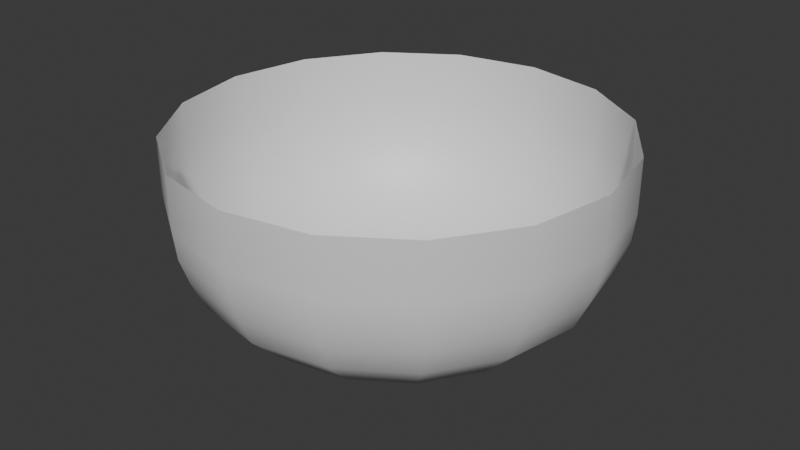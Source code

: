 # Source: Pipe_end.blend  (saved by Blender 4.1.24; exported with 4.5.12 LTS)
import bpy
from mathutils import Matrix  # noqa: F401  (used for matrix-valued properties, if any)

bpy.ops.wm.read_factory_settings(use_empty=True)
scene = bpy.context.scene
scene.name = 'Scene'

# ---- collections
col_collection = bpy.data.collections.new('Collection'); scene.collection.children.link(col_collection)

# ---- materials (node trees are filled in below, after node groups)
mat_pipe = bpy.data.materials.new('Pipe')
mat_pipe.use_transparent_shadow = False

# ---- material node trees
mat_pipe.use_nodes = True; mat_pipe.node_tree.nodes.clear()
_N = mat_pipe.node_tree.nodes; _L = mat_pipe.node_tree.links
n0 = _N.new('ShaderNodeBsdfPrincipled'); n0.name = 'Principled BSDF'; n0.location = (10, 300)
n1 = _N.new('ShaderNodeOutputMaterial'); n1.name = 'Material Output'; n1.location = (300, 300)
_L.new(n0.outputs[0], n1.inputs[0])
n1.is_active_output = True

# ---- world
world_world = bpy.data.worlds.new('World'); scene.world = world_world
world_world.use_nodes = True; world_world.node_tree.nodes.clear()
_N = world_world.node_tree.nodes; _L = world_world.node_tree.links
n0 = _N.new('ShaderNodeOutputWorld'); n0.name = 'World Output'; n0.location = (300, 300)
n1 = _N.new('ShaderNodeBackground'); n1.name = 'Background'; n1.location = (10, 300)
n1.inputs[0].default_value = (0.05088, 0.05088, 0.05088, 1.0)
_L.new(n1.outputs[0], n0.inputs[0])
n0.is_active_output = True
world_world.color = (0.05088, 0.05088, 0.05088)
world_world.use_sun_shadow = False
world_world.sun_shadow_jitter_overblur = 0.0

# ---- meshes
me_cylinder = bpy.data.meshes.new('Cylinder')
me_cylinder.from_pydata([(-0.6077, 1.467, -0.9173), (2.499e-08, 1.588, -0.9173), (-0.725, 1.75, -0.4803), (1.49e-08, 2.0, 1.498e-08), (-1.34, 1.34, -0.4803), (0.7654, 1.848, 0.0), (-1.75, 0.725, -0.4803), (1.414, 1.414, 0.0), (-1.895, 1.819e-08, -0.4803), (1.848, 0.7654, -1.498e-08), (-1.75, -0.725, -0.4803), (2.0, 1.118e-08, 0.0), (-1.34, -1.34, -0.4803), (1.848, -0.7654, 0.0), (-0.725, -1.75, -0.4803), (1.414, -1.414, -1.498e-08), (3.269e-08, -1.895, -0.4803), (0.7654, -1.848, 0.0), (0.725, -1.75, -0.4803), (1.49e-08, -2.0, 1.498e-08), (1.34, -1.34, -0.4803), (-0.7654, -1.848, 0.0), (1.75, -0.725, -0.4803), (-1.414, -1.414, 0.0), (1.895, 1.819e-08, -0.4803), (-1.848, -0.7654, 0.0), (1.75, 0.725, -0.4803), (-2.0, 1.118e-08, -1.498e-08), (1.34, 1.34, -0.4803), (-1.848, 0.7654, 0.0), (3.269e-08, 1.895, -0.4803), (-1.414, 1.414, 0.0), (0.725, 1.75, -0.4803), (-0.7654, 1.848, 1.498e-08), (-1.123, 1.123, -0.9173), (-1.467, 0.6077, -0.9173), (-1.588, 1.117e-08, -0.9173), (-1.467, -0.6077, -0.9173), (-1.123, -1.123, -0.9173), (-0.6077, -1.467, -0.9173), (2.499e-08, -1.588, -0.9173), (0.6077, -1.467, -0.9173), (1.123, -1.123, -0.9173), (1.467, -0.6077, -0.9173), (1.588, 1.117e-08, -0.9173), (1.467, 0.6077, -0.9173), (1.123, 1.123, -0.9173), (0.6077, 1.467, -0.9173), (0.3097, 0.7477, -1.254), (2.187e-08, 0.8093, -1.254), (0.5723, 0.5723, -1.254), (0.7477, 0.3097, -1.254), (0.8093, 2.04e-09, -1.254), (0.7477, -0.3097, -1.254), (0.5723, -0.5723, -1.254), (0.3097, -0.7477, -1.254), (2.187e-08, -0.8093, -1.254), (-0.3097, -0.7477, -1.254), (-0.5723, -0.5723, -1.254), (-0.7477, -0.3097, -1.254), (-0.8093, 2.04e-09, -1.254), (-0.7477, 0.3097, -1.254), (-0.5723, 0.5723, -1.254), (-0.3097, 0.7477, -1.254), (0.1104, 0.2664, -1.305), (1.798e-09, 0.2884, -1.305), (0.2039, 0.2039, -1.305), (0.2664, 0.1104, -1.305), (0.2884, 3.125e-09, -1.305), (0.2664, -0.1104, -1.305), (0.2039, -0.2039, -1.305), (0.1104, -0.2664, -1.305), (1.798e-09, -0.2884, -1.305), (-0.1104, -0.2664, -1.305), (-0.2039, -0.2039, -1.305), (-0.2664, -0.1104, -1.305), (-0.2884, 3.125e-09, -1.305), (-0.2664, 0.1104, -1.305), (-0.2039, 0.2039, -1.305), (-0.1104, 0.2664, -1.305), (1.49e-08, 2.0, 0.5013), (0.7654, 1.848, 0.5013), (1.414, 1.414, 0.5013), (1.848, 0.7654, 0.5013), (2.0, 1.118e-08, 0.5013), (1.848, -0.7654, 0.5013), (1.414, -1.414, 0.5013), (0.7654, -1.848, 0.5013), (1.49e-08, -2.0, 0.5013), (-0.7654, -1.848, 0.5013), (-1.414, -1.414, 0.5013), (-1.848, -0.7654, 0.5013), (-2.0, 1.118e-08, 0.5013), (-1.848, 0.7654, 0.5013), (-1.414, 1.414, 0.5013), (-0.7654, 1.848, 0.5013), (-0.8718, -0.8718, -1.165), (-1.139, -0.4718, -1.165), (-1.139, 0.4718, -1.165), (-0.8718, 0.8718, -1.165), (1.139, 0.4718, -1.165), (1.233, 6.321e-09, -1.165), (0.8718, -0.8718, -1.165), (0.4718, -1.139, -1.165), (-0.4718, -1.139, -1.165), (-1.233, 6.495e-09, -1.165), (-0.4718, 1.139, -1.165), (2.406e-08, 1.233, -1.165), (0.8718, 0.8718, -1.165), (1.139, -0.4718, -1.165), (0.4718, 1.139, -1.165), (2.397e-08, -1.233, -1.165), (2.931e-08, 1.782, -0.7275), (0.682, 1.646, -0.7275), (0.682, -1.646, -0.7275), (-1.646, 0.682, -0.7275), (1.782, 1.408e-08, -0.7275), (-1.26, -1.26, -0.7275), (1.26, -1.26, -0.7275), (1.646, -0.682, -0.7275), (-1.782, 1.508e-08, -0.7275), (-1.646, -0.682, -0.7275), (1.646, 0.682, -0.7275), (1.26, 1.26, -0.7275), (-0.682, -1.646, -0.7275), (3.083e-08, -1.782, -0.7275), (-0.682, 1.646, -0.7275), (-1.26, 1.26, -0.7275), (2.414e-08, 1.973, -0.2457), (0.7549, 1.823, -0.2457), (-0.7549, 1.823, -0.2457), (-1.395, 1.395, -0.2457), (-1.823, -0.7549, -0.2457), (2.476e-08, -1.973, -0.2457), (1.823, -0.7549, -0.2457), (1.395, 1.395, -0.2457), (-1.823, 0.7549, -0.2457), (-1.973, 1.518e-08, -0.2457), (-1.395, -1.395, -0.2457), (-0.7549, -1.823, -0.2457), (0.7549, -1.823, -0.2457), (1.395, -1.395, -0.2457), (1.973, 1.507e-08, -0.2457), (1.823, 0.7549, -0.2457), (-1.319, -0.5462, -1.065), (-1.009, 1.009, -1.065), (1.427, 5.632e-09, -1.065), (0.5462, -1.319, -1.065), (2.268e-08, 1.427, -1.065), (0.5462, 1.319, -1.065), (-1.009, -1.009, -1.065), (-1.319, 0.5462, -1.065), (1.319, 0.5462, -1.065), (1.009, -1.009, -1.065), (-0.5462, -1.319, -1.065), (-1.427, 1.128e-08, -1.065), (-0.5462, 1.319, -1.065), (1.009, 1.009, -1.065), (1.319, -0.5462, -1.065), (3.108e-08, -1.427, -1.065), (-0.7245, -0.7245, -1.226), (-0.9467, 0.3921, -1.226), (0.9467, 0.3921, -1.226), (0.7245, -0.7245, -1.226), (-0.3921, -0.9467, -1.226), (-1.025, 5.509e-09, -1.226), (-0.3921, 0.9467, -1.226), (0.7245, 0.7245, -1.226), (0.9467, -0.3921, -1.226), (3.06e-08, -1.025, -1.226), (-0.9467, -0.3921, -1.226), (-0.7245, 0.7245, -1.226), (1.025, 1.905e-09, -1.226), (0.3921, -0.9467, -1.226), (1.935e-08, 1.025, -1.226), (0.3921, 0.9467, -1.226)], [], [(168, 172, 52, 53), (116, 122, 45, 44), (128, 130, 2, 30), (169, 173, 55, 56), (117, 124, 39, 38), (131, 136, 6, 4), (166, 171, 62, 63), (112, 126, 0, 1), (132, 138, 12, 10), (165, 170, 59, 60), (114, 118, 42, 41), (133, 140, 18, 16), (164, 169, 56, 57), (115, 120, 36, 35), (134, 142, 24, 22), (175, 174, 49, 48), (113, 112, 1, 47), (135, 129, 32, 28), (163, 168, 53, 54), (123, 113, 47, 46), (130, 131, 4, 2), (162, 167, 50, 51), (125, 114, 41, 40), (137, 132, 10, 8), (174, 166, 63, 49), (127, 115, 35, 34), (139, 133, 16, 14), (161, 165, 60, 61), (119, 116, 44, 43), (141, 134, 22, 20), (160, 164, 57, 58), (121, 117, 38, 37), (143, 135, 28, 26), (173, 163, 54, 55), (118, 119, 43, 42), (136, 137, 8, 6), (172, 162, 51, 52), (120, 121, 37, 36), (138, 139, 14, 12), (171, 161, 61, 62), (122, 123, 46, 45), (140, 141, 20, 18), (170, 160, 58, 59), (124, 125, 40, 39), (142, 143, 26, 24), (167, 175, 48, 50), (56, 55, 71, 72), (126, 127, 34, 0), (129, 128, 30, 32), (72, 71, 73), (48, 49, 65, 64), (49, 63, 79, 65), (57, 56, 72, 73), (50, 48, 64, 66), (58, 57, 73, 74), (51, 50, 66, 67), (59, 58, 74, 75), (52, 51, 67, 68), (60, 59, 75, 76), (53, 52, 68, 69), (61, 60, 76, 77), (54, 53, 69, 70), (62, 61, 77, 78), (55, 54, 70, 71), (63, 62, 78, 79), (71, 70, 74, 73), (70, 69, 75, 74), (69, 68, 76, 75), (68, 67, 77, 76), (67, 66, 78, 77), (66, 64, 79, 78), (65, 79, 64), (9, 11, 84, 83), (15, 17, 87, 86), (21, 23, 90, 89), (27, 29, 93, 92), (7, 9, 83, 82), (13, 15, 86, 85), (19, 21, 89, 88), (25, 27, 92, 91), (31, 33, 95, 94), (5, 7, 82, 81), (11, 13, 85, 84), (17, 19, 88, 87), (23, 25, 91, 90), (29, 31, 94, 93), (33, 3, 80, 95), (3, 5, 81, 80), (157, 149, 110, 108), (144, 150, 96, 97), (145, 151, 98, 99), (146, 152, 100, 101), (147, 153, 102, 103), (150, 154, 104, 96), (151, 155, 105, 98), (148, 156, 106, 107), (152, 157, 108, 100), (153, 158, 109, 102), (149, 148, 107, 110), (154, 159, 111, 104), (155, 144, 97, 105), (156, 145, 99, 106), (159, 147, 103, 111), (158, 146, 101, 109), (2, 4, 127, 126), (14, 16, 125, 124), (26, 28, 123, 122), (8, 10, 121, 120), (20, 22, 119, 118), (10, 12, 117, 121), (22, 24, 116, 119), (4, 6, 115, 127), (16, 18, 114, 125), (28, 32, 113, 123), (32, 30, 112, 113), (6, 8, 120, 115), (18, 20, 118, 114), (30, 2, 126, 112), (12, 14, 124, 117), (24, 26, 122, 116), (5, 3, 128, 129), (11, 9, 143, 142), (17, 15, 141, 140), (23, 21, 139, 138), (29, 27, 137, 136), (9, 7, 135, 143), (15, 13, 134, 141), (21, 19, 133, 139), (27, 25, 132, 137), (33, 31, 131, 130), (7, 5, 129, 135), (13, 11, 142, 134), (19, 17, 140, 133), (25, 23, 138, 132), (31, 29, 136, 131), (3, 33, 130, 128), (43, 44, 146, 158), (40, 41, 147, 159), (0, 34, 145, 156), (36, 37, 144, 155), (39, 40, 159, 154), (47, 1, 148, 149), (42, 43, 158, 153), (45, 46, 157, 152), (1, 0, 156, 148), (35, 36, 155, 151), (38, 39, 154, 150), (41, 42, 153, 147), (44, 45, 152, 146), (34, 35, 151, 145), (37, 38, 150, 144), (46, 47, 149, 157), (108, 110, 175, 167), (97, 96, 160, 170), (99, 98, 161, 171), (101, 100, 162, 172), (103, 102, 163, 173), (96, 104, 164, 160), (98, 105, 165, 161), (107, 106, 166, 174), (100, 108, 167, 162), (102, 109, 168, 163), (110, 107, 174, 175), (104, 111, 169, 164), (105, 97, 170, 165), (106, 99, 171, 166), (111, 103, 173, 169), (109, 101, 172, 168)])
me_cylinder.polygons.foreach_set('use_smooth', [True] * 168)
_uv = me_cylinder.uv_layers.new(name='UVMap')
_uv.uv.foreach_set('vector', [0.4717, 0.1582, 0.49, 0.25, 0.49, 0.25, 0.4717, 0.1582, 0.49, 0.25, 0.4717, 0.3418, 0.4717, 0.3418, 0.49, 0.25, 0.25, 0.49, 0.1582, 0.4717, 0.1582, 0.4717, 0.25, 0.49, 0.25, 0.01, 0.3418, 0.02827, 0.3418, 0.02827, 0.25, 0.01, 0.08029, 0.08029, 0.1582, 0.02827, 0.1582, 0.02827, 0.08029, 0.08029, 0.08029, 0.4197, 0.02827, 0.3418, 0.02827, 0.3418, 0.08029, 0.4197, 0.1582, 0.4717, 0.08029, 0.4197, 0.08029, 0.4197, 0.1582, 0.4717, 0.25, 0.49, 0.1582, 0.4717, 0.1582, 0.4717, 0.25, 0.49, 0.02827, 0.1582, 0.08029, 0.08029, 0.08029, 0.08029, 0.02827, 0.1582, 0.01, 0.25, 0.02827, 0.1582, 0.02827, 0.1582, 0.01, 0.25, 0.3418, 0.02827, 0.4197, 0.08029, 0.4197, 0.08029, 0.3418, 0.02827, 0.25, 0.01, 0.3418, 0.02827, 0.3418, 0.02827, 0.25, 0.01, 0.1582, 0.02827, 0.25, 0.01, 0.25, 0.01, 0.1582, 0.02827, 0.02827, 0.3418, 0.01, 0.25, 0.01, 0.25, 0.02827, 0.3418, 0.4717, 0.1582, 0.49, 0.25, 0.49, 0.25, 0.4717, 0.1582, 0.3418, 0.4717, 0.25, 0.49, 0.25, 0.49, 0.3418, 0.4717, 0.3418, 0.4717, 0.25, 0.49, 0.25, 0.49, 0.3418, 0.4717, 0.4197, 0.4197, 0.3418, 0.4717, 0.3418, 0.4717, 0.4197, 0.4197, 0.4197, 0.08029, 0.4717, 0.1582, 0.4717, 0.1582, 0.4197, 0.08029, 0.4197, 0.4197, 0.3418, 0.4717, 0.3418, 0.4717, 0.4197, 0.4197, 0.1582, 0.4717, 0.08029, 0.4197, 0.08029, 0.4197, 0.1582, 0.4717, 0.4717, 0.3418, 0.4197, 0.4197, 0.4197, 0.4197, 0.4717, 0.3418, 0.25, 0.01, 0.3418, 0.02827, 0.3418, 0.02827, 0.25, 0.01, 0.01, 0.25, 0.02827, 0.1582, 0.02827, 0.1582, 0.01, 0.25, 0.25, 0.49, 0.1582, 0.4717, 0.1582, 0.4717, 0.25, 0.49, 0.08029, 0.4197, 0.02827, 0.3418, 0.02827, 0.3418, 0.08029, 0.4197, 0.1582, 0.02827, 0.25, 0.01, 0.25, 0.01, 0.1582, 0.02827, 0.02827, 0.3418, 0.01, 0.25, 0.01, 0.25, 0.02827, 0.3418, 0.4717, 0.1582, 0.49, 0.25, 0.49, 0.25, 0.4717, 0.1582, 0.4197, 0.08029, 0.4717, 0.1582, 0.4717, 0.1582, 0.4197, 0.08029, 0.08029, 0.08029, 0.1582, 0.02827, 0.1582, 0.02827, 0.08029, 0.08029, 0.02827, 0.1582, 0.08029, 0.08029, 0.08029, 0.08029, 0.02827, 0.1582, 0.4717, 0.3418, 0.4197, 0.4197, 0.4197, 0.4197, 0.4717, 0.3418, 0.3418, 0.02827, 0.4197, 0.08029, 0.4197, 0.08029, 0.3418, 0.02827, 0.4197, 0.08029, 0.4717, 0.1582, 0.4717, 0.1582, 0.4197, 0.08029, 0.02827, 0.3418, 0.01, 0.25, 0.01, 0.25, 0.02827, 0.3418, 0.49, 0.25, 0.4717, 0.3418, 0.4717, 0.3418, 0.49, 0.25, 0.01, 0.25, 0.02827, 0.1582, 0.02827, 0.1582, 0.01, 0.25, 0.08029, 0.08029, 0.1582, 0.02827, 0.1582, 0.02827, 0.08029, 0.08029, 0.08029, 0.4197, 0.02827, 0.3418, 0.02827, 0.3418, 0.08029, 0.4197, 0.4717, 0.3418, 0.4197, 0.4197, 0.4197, 0.4197, 0.4717, 0.3418, 0.3418, 0.02827, 0.4197, 0.08029, 0.4197, 0.08029, 0.3418, 0.02827, 0.02827, 0.1582, 0.08029, 0.08029, 0.08029, 0.08029, 0.02827, 0.1582, 0.1582, 0.02827, 0.25, 0.01, 0.25, 0.01, 0.1582, 0.02827, 0.49, 0.25, 0.4717, 0.3418, 0.4717, 0.3418, 0.49, 0.25, 0.4197, 0.4197, 0.3418, 0.4717, 0.3418, 0.4717, 0.4197, 0.4197, 0.25, 0.01, 0.3418, 0.02827, 0.3418, 0.02827, 0.25, 0.01, 0.1582, 0.4717, 0.08029, 0.4197, 0.08029, 0.4197, 0.1582, 0.4717, 0.3418, 0.4717, 0.25, 0.49, 0.25, 0.49, 0.3418, 0.4717, 0.25, 0.01, 0.3418, 0.02827, 0.1582, 0.02827, 0.3418, 0.4717, 0.25, 0.49, 0.25, 0.49, 0.3418, 0.4717, 0.25, 0.49, 0.1582, 0.4717, 0.1582, 0.4717, 0.25, 0.49, 0.1582, 0.02827, 0.25, 0.01, 0.25, 0.01, 0.1582, 0.02827, 0.4197, 0.4197, 0.3418, 0.4717, 0.3418, 0.4717, 0.4197, 0.4197, 0.08029, 0.08029, 0.1582, 0.02827, 0.1582, 0.02827, 0.08029, 0.08029, 0.4717, 0.3418, 0.4197, 0.4197, 0.4197, 0.4197, 0.4717, 0.3418, 0.02827, 0.1582, 0.08029, 0.08029, 0.08029, 0.08029, 0.02827, 0.1582, 0.49, 0.25, 0.4717, 0.3418, 0.4717, 0.3418, 0.49, 0.25, 0.01, 0.25, 0.02827, 0.1582, 0.02827, 0.1582, 0.01, 0.25, 0.4717, 0.1582, 0.49, 0.25, 0.49, 0.25, 0.4717, 0.1582, 0.02827, 0.3418, 0.01, 0.25, 0.01, 0.25, 0.02827, 0.3418, 0.4197, 0.08029, 0.4717, 0.1582, 0.4717, 0.1582, 0.4197, 0.08029, 0.08029, 0.4197, 0.02827, 0.3418, 0.02827, 0.3418, 0.08029, 0.4197, 0.3418, 0.02827, 0.4197, 0.08029, 0.4197, 0.08029, 0.3418, 0.02827, 0.1582, 0.4717, 0.08029, 0.4197, 0.08029, 0.4197, 0.1582, 0.4717, 0.3418, 0.02827, 0.4197, 0.08029, 0.08029, 0.08029, 0.1582, 0.02827, 0.4197, 0.08029, 0.4717, 0.1582, 0.02827, 0.1582, 0.08029, 0.08029, 0.4717, 0.1582, 0.49, 0.25, 0.01, 0.25, 0.02827, 0.1582, 0.49, 0.25, 0.4717, 0.3418, 0.02827, 0.3418, 0.01, 0.25, 0.4717, 0.3418, 0.4197, 0.4197, 0.08029, 0.4197, 0.02827, 0.3418, 0.4197, 0.4197, 0.3418, 0.4717, 0.1582, 0.4717, 0.08029, 0.4197, 0.25, 0.49, 0.1582, 0.4717, 0.3418, 0.4717, 0.4717, 0.3418, 0.49, 0.25, 0.49, 0.25, 0.4717, 0.3418, 0.4197, 0.08029, 0.3418, 0.02827, 0.3418, 0.02827, 0.4197, 0.08029, 0.1582, 0.02827, 0.08029, 0.08029, 0.08029, 0.08029, 0.1582, 0.02827, 0.01, 0.25, 0.02827, 0.3418, 0.02827, 0.3418, 0.01, 0.25, 0.4197, 0.4197, 0.4717, 0.3418, 0.4717, 0.3418, 0.4197, 0.4197, 0.4717, 0.1582, 0.4197, 0.08029, 0.4197, 0.08029, 0.4717, 0.1582, 0.25, 0.01, 0.1582, 0.02827, 0.1582, 0.02827, 0.25, 0.01, 0.02827, 0.1582, 0.01, 0.25, 0.01, 0.25, 0.02827, 0.1582, 0.08029, 0.4197, 0.1582, 0.4717, 0.1582, 0.4717, 0.08029, 0.4197, 0.3418, 0.4717, 0.4197, 0.4197, 0.4197, 0.4197, 0.3418, 0.4717, 0.49, 0.25, 0.4717, 0.1582, 0.4717, 0.1582, 0.49, 0.25, 0.3418, 0.02827, 0.25, 0.01, 0.25, 0.01, 0.3418, 0.02827, 0.08029, 0.08029, 0.02827, 0.1582, 0.02827, 0.1582, 0.08029, 0.08029, 0.02827, 0.3418, 0.08029, 0.4197, 0.08029, 0.4197, 0.02827, 0.3418, 0.1582, 0.4717, 0.25, 0.49, 0.25, 0.49, 0.1582, 0.4717, 0.25, 0.49, 0.3418, 0.4717, 0.3418, 0.4717, 0.25, 0.49, 0.4197, 0.4197, 0.3418, 0.4717, 0.3418, 0.4717, 0.4197, 0.4197, 0.02827, 0.1582, 0.08029, 0.08029, 0.08029, 0.08029, 0.02827, 0.1582, 0.08029, 0.4197, 0.02827, 0.3418, 0.02827, 0.3418, 0.08029, 0.4197, 0.49, 0.25, 0.4717, 0.3418, 0.4717, 0.3418, 0.49, 0.25, 0.3418, 0.02827, 0.4197, 0.08029, 0.4197, 0.08029, 0.3418, 0.02827, 0.08029, 0.08029, 0.1582, 0.02827, 0.1582, 0.02827, 0.08029, 0.08029, 0.02827, 0.3418, 0.01, 0.25, 0.01, 0.25, 0.02827, 0.3418, 0.25, 0.49, 0.1582, 0.4717, 0.1582, 0.4717, 0.25, 0.49, 0.4717, 0.3418, 0.4197, 0.4197, 0.4197, 0.4197, 0.4717, 0.3418, 0.4197, 0.08029, 0.4717, 0.1582, 0.4717, 0.1582, 0.4197, 0.08029, 0.3418, 0.4717, 0.25, 0.49, 0.25, 0.49, 0.3418, 0.4717, 0.1582, 0.02827, 0.25, 0.01, 0.25, 0.01, 0.1582, 0.02827, 0.01, 0.25, 0.02827, 0.1582, 0.02827, 0.1582, 0.01, 0.25, 0.1582, 0.4717, 0.08029, 0.4197, 0.08029, 0.4197, 0.1582, 0.4717, 0.25, 0.01, 0.3418, 0.02827, 0.3418, 0.02827, 0.25, 0.01, 0.4717, 0.1582, 0.49, 0.25, 0.49, 0.25, 0.4717, 0.1582, 0.1582, 0.4717, 0.08029, 0.4197, 0.08029, 0.4197, 0.1582, 0.4717, 0.1582, 0.02827, 0.25, 0.01, 0.25, 0.01, 0.1582, 0.02827, 0.4717, 0.3418, 0.4197, 0.4197, 0.4197, 0.4197, 0.4717, 0.3418, 0.01, 0.25, 0.02827, 0.1582, 0.02827, 0.1582, 0.01, 0.25, 0.4197, 0.08029, 0.4717, 0.1582, 0.4717, 0.1582, 0.4197, 0.08029, 0.02827, 0.1582, 0.08029, 0.08029, 0.08029, 0.08029, 0.02827, 0.1582, 0.4717, 0.1582, 0.49, 0.25, 0.49, 0.25, 0.4717, 0.1582, 0.08029, 0.4197, 0.02827, 0.3418, 0.02827, 0.3418, 0.08029, 0.4197, 0.25, 0.01, 0.3418, 0.02827, 0.3418, 0.02827, 0.25, 0.01, 0.4197, 0.4197, 0.3418, 0.4717, 0.3418, 0.4717, 0.4197, 0.4197, 0.3418, 0.4717, 0.25, 0.49, 0.25, 0.49, 0.3418, 0.4717, 0.02827, 0.3418, 0.01, 0.25, 0.01, 0.25, 0.02827, 0.3418, 0.3418, 0.02827, 0.4197, 0.08029, 0.4197, 0.08029, 0.3418, 0.02827, 0.25, 0.49, 0.1582, 0.4717, 0.1582, 0.4717, 0.25, 0.49, 0.08029, 0.08029, 0.1582, 0.02827, 0.1582, 0.02827, 0.08029, 0.08029, 0.49, 0.25, 0.4717, 0.3418, 0.4717, 0.3418, 0.49, 0.25, 0.3418, 0.4717, 0.25, 0.49, 0.25, 0.49, 0.3418, 0.4717, 0.49, 0.25, 0.4717, 0.3418, 0.4717, 0.3418, 0.49, 0.25, 0.3418, 0.02827, 0.4197, 0.08029, 0.4197, 0.08029, 0.3418, 0.02827, 0.08029, 0.08029, 0.1582, 0.02827, 0.1582, 0.02827, 0.08029, 0.08029, 0.02827, 0.3418, 0.01, 0.25, 0.01, 0.25, 0.02827, 0.3418, 0.4717, 0.3418, 0.4197, 0.4197, 0.4197, 0.4197, 0.4717, 0.3418, 0.4197, 0.08029, 0.4717, 0.1582, 0.4717, 0.1582, 0.4197, 0.08029, 0.1582, 0.02827, 0.25, 0.01, 0.25, 0.01, 0.1582, 0.02827, 0.01, 0.25, 0.02827, 0.1582, 0.02827, 0.1582, 0.01, 0.25, 0.1582, 0.4717, 0.08029, 0.4197, 0.08029, 0.4197, 0.1582, 0.4717, 0.4197, 0.4197, 0.3418, 0.4717, 0.3418, 0.4717, 0.4197, 0.4197, 0.4717, 0.1582, 0.49, 0.25, 0.49, 0.25, 0.4717, 0.1582, 0.25, 0.01, 0.3418, 0.02827, 0.3418, 0.02827, 0.25, 0.01, 0.02827, 0.1582, 0.08029, 0.08029, 0.08029, 0.08029, 0.02827, 0.1582, 0.08029, 0.4197, 0.02827, 0.3418, 0.02827, 0.3418, 0.08029, 0.4197, 0.25, 0.49, 0.1582, 0.4717, 0.1582, 0.4717, 0.25, 0.49, 0.4717, 0.1582, 0.49, 0.25, 0.49, 0.25, 0.4717, 0.1582, 0.25, 0.01, 0.3418, 0.02827, 0.3418, 0.02827, 0.25, 0.01, 0.1582, 0.4717, 0.08029, 0.4197, 0.08029, 0.4197, 0.1582, 0.4717, 0.01, 0.25, 0.02827, 0.1582, 0.02827, 0.1582, 0.01, 0.25, 0.1582, 0.02827, 0.25, 0.01, 0.25, 0.01, 0.1582, 0.02827, 0.3418, 0.4717, 0.25, 0.49, 0.25, 0.49, 0.3418, 0.4717, 0.4197, 0.08029, 0.4717, 0.1582, 0.4717, 0.1582, 0.4197, 0.08029, 0.4717, 0.3418, 0.4197, 0.4197, 0.4197, 0.4197, 0.4717, 0.3418, 0.25, 0.49, 0.1582, 0.4717, 0.1582, 0.4717, 0.25, 0.49, 0.02827, 0.3418, 0.01, 0.25, 0.01, 0.25, 0.02827, 0.3418, 0.08029, 0.08029, 0.1582, 0.02827, 0.1582, 0.02827, 0.08029, 0.08029, 0.3418, 0.02827, 0.4197, 0.08029, 0.4197, 0.08029, 0.3418, 0.02827, 0.49, 0.25, 0.4717, 0.3418, 0.4717, 0.3418, 0.49, 0.25, 0.08029, 0.4197, 0.02827, 0.3418, 0.02827, 0.3418, 0.08029, 0.4197, 0.02827, 0.1582, 0.08029, 0.08029, 0.08029, 0.08029, 0.02827, 0.1582, 0.4197, 0.4197, 0.3418, 0.4717, 0.3418, 0.4717, 0.4197, 0.4197, 0.4197, 0.4197, 0.3418, 0.4717, 0.3418, 0.4717, 0.4197, 0.4197, 0.02827, 0.1582, 0.08029, 0.08029, 0.08029, 0.08029, 0.02827, 0.1582, 0.08029, 0.4197, 0.02827, 0.3418, 0.02827, 0.3418, 0.08029, 0.4197, 0.49, 0.25, 0.4717, 0.3418, 0.4717, 0.3418, 0.49, 0.25, 0.3418, 0.02827, 0.4197, 0.08029, 0.4197, 0.08029, 0.3418, 0.02827, 0.08029, 0.08029, 0.1582, 0.02827, 0.1582, 0.02827, 0.08029, 0.08029, 0.02827, 0.3418, 0.01, 0.25, 0.01, 0.25, 0.02827, 0.3418, 0.25, 0.49, 0.1582, 0.4717, 0.1582, 0.4717, 0.25, 0.49, 0.4717, 0.3418, 0.4197, 0.4197, 0.4197, 0.4197, 0.4717, 0.3418, 0.4197, 0.08029, 0.4717, 0.1582, 0.4717, 0.1582, 0.4197, 0.08029, 0.3418, 0.4717, 0.25, 0.49, 0.25, 0.49, 0.3418, 0.4717, 0.1582, 0.02827, 0.25, 0.01, 0.25, 0.01, 0.1582, 0.02827, 0.01, 0.25, 0.02827, 0.1582, 0.02827, 0.1582, 0.01, 0.25, 0.1582, 0.4717, 0.08029, 0.4197, 0.08029, 0.4197, 0.1582, 0.4717, 0.25, 0.01, 0.3418, 0.02827, 0.3418, 0.02827, 0.25, 0.01, 0.4717, 0.1582, 0.49, 0.25, 0.49, 0.25, 0.4717, 0.1582])
me_cylinder.materials.append(mat_pipe)
me_cylinder.update()

# ---- objects
ob_cylinder = bpy.data.objects.new('Cylinder', me_cylinder)

# ---- transforms, parenting, visibility, modifiers, constraints
ob_cylinder.location = (0.0, 0.0, 0.0)

# ---- collection membership
col_collection.objects.link(ob_cylinder)

# ---- scene / render settings (as saved in the file)
scene.frame_start = 1; scene.frame_end = 250; scene.frame_set(1)
scene.render.engine = 'BLENDER_EEVEE_NEXT'
scene.cycles.sampling_pattern = 'TABULATED_SOBOL'
scene.eevee.ray_tracing_options.trace_max_roughness = 0.0
bpy.context.view_layer.update()

# ---- added for rendering (the .blend has no active camera and no usable light): camera, sun
cam_auto = bpy.data.cameras.new('AutoCamera')
cam_auto.lens = 50.0
cam_auto.sensor_width = 36.0
cam_auto.clip_end = 1000.0
ob_auto_camera = bpy.data.objects.new('AutoCamera', cam_auto)
scene.collection.objects.link(ob_auto_camera)
ob_auto_camera.location = (5.4942, -6.59304, 3.99357)
ob_auto_camera.rotation_euler = (1.09748, -7.21219e-08, 0.694738)
scene.camera = ob_auto_camera
light_auto_sun = bpy.data.lights.new('AutoSun', 'SUN')
light_auto_sun.energy = 3.0
light_auto_sun.angle = 0.0523599
ob_auto_sun = bpy.data.objects.new('AutoSun', light_auto_sun)
scene.collection.objects.link(ob_auto_sun)
ob_auto_sun.rotation_euler = (0.872665, 0.174533, 0.523599)
bpy.context.view_layer.update()

